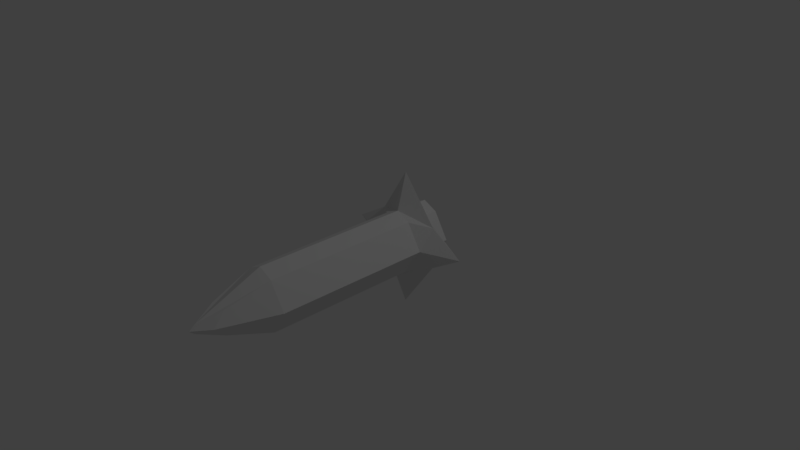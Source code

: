 # Source: Missile.blend  (saved by Blender 2.78.0; exported with 4.5.12 LTS)
import bpy
from mathutils import Matrix  # noqa: F401  (used for matrix-valued properties, if any)

bpy.ops.wm.read_factory_settings(use_empty=True)
scene = bpy.context.scene
scene.name = 'Scene'

# ---- collections
col_collection_1 = bpy.data.collections.new('Collection 1'); scene.collection.children.link(col_collection_1)

# ---- world
world_world = bpy.data.worlds.new('World'); scene.world = world_world
world_world.color = (0.05088, 0.05088, 0.05088)
world_world.use_sun_shadow = False
world_world.sun_shadow_jitter_overblur = 0.0
world_world.cycles.sampling_method = 'MANUAL'

# ---- cameras
cam_camera = bpy.data.cameras.new('Camera')
cam_camera.clip_end = 100.0
cam_camera.lens = 35.0
cam_camera.sensor_width = 32.0
cam_camera.sensor_height = 18.0
cam_camera.ortho_scale = 7.314
cam_camera.dof.focus_distance = 0.0
cam_camera.dof.aperture_fstop = 128.0

# ---- lights
light_lamp = bpy.data.lights.new('Lamp', 'POINT')
light_lamp.transmission_factor = 0.0
light_lamp.cutoff_distance = 30.0
light_lamp.energy = 100.0
light_lamp.shadow_buffer_clip_start = 1.001
light_lamp.shadow_soft_size = 0.1
light_lamp.shadow_maximum_resolution = 0.006
light_lamp.use_absolute_resolution = True

# ---- meshes
me_plane = bpy.data.meshes.new('Plane')
me_plane.from_pydata([(-0.9382, -0.0007975, -0.6967), (0.003949, -0.0007977, -0.6495), (-0.4171, -0.0007976, 1.661), (0.003949, -0.0007979, 1.661), (-0.1548, -0.0005515, 2.424), (0.0001465, -0.0007617, 2.645), (0.003949, -0.0007978, -0.5073), (-0.4171, -0.0007976, -0.5015), (-0.4171, -0.0007975, -0.7976), (0.003949, -0.0007977, -0.7976), (-0.4171, -0.0007976, -0.9976), (0.003949, -0.0007977, -0.9976), (-0.4599, -0.2925, -0.6958), (-0.0004387, -0.9594, -0.647), (-0.2057, -0.3514, 1.664), (-0.0004385, -0.449, 1.664), (-0.1185, -0.1664, 2.252), (-0.0001089, -0.06106, 2.573), (-0.0004386, -0.449, -0.5048), (-0.2057, -0.3514, -0.499), (-0.2057, -0.3514, -0.7951), (-0.0004387, -0.449, -0.7951), (-0.2057, -0.3514, -0.9951), (-0.0004387, -0.449, -0.9951)], [], [(0, 7, 6, 1), (2, 4, 5, 3), (7, 2, 3, 6), (1, 9, 8, 0), (9, 11, 10, 8), (12, 13, 18, 19), (14, 15, 17, 16), (19, 18, 15, 14), (13, 12, 20, 21), (21, 20, 22, 23), (4, 2, 14, 16), (9, 1, 13, 21), (6, 3, 15, 18), (3, 5, 17, 15), (10, 11, 23, 22), (7, 0, 12, 19), (1, 6, 18, 13), (8, 10, 22, 20), (5, 4, 16, 17), (0, 8, 20, 12), (2, 7, 19, 14), (11, 9, 21, 23)])
me_plane.use_remesh_preserve_volume = False
me_plane.use_remesh_preserve_attributes = False
me_plane.use_mirror_vertex_groups = False
me_plane.update()

# ---- objects
ob_plane = bpy.data.objects.new('Plane', me_plane)
ob_lamp = bpy.data.objects.new('Lamp', light_lamp)
ob_camera = bpy.data.objects.new('Camera', cam_camera)

# ---- transforms, parenting, visibility, modifiers, constraints
ob_plane.location = (0.0, 0.0, 0.0)
ob_plane.rotation_euler = (-1.571, 3.142, -3.142)
ob_plane.lineart.crease_threshold = 0.0
_m = ob_plane.modifiers.new('Mirror', 'MIRROR')
_m.use_axis = (True, True, False)
ob_lamp.location = (4.076, 1.005, 5.904)
ob_lamp.rotation_euler = (0.6503, 0.05522, 1.866)
ob_lamp.lock_rotations_4d = False
ob_lamp.empty_display_type = 'ARROWS'
ob_lamp.color = (0.0, 0.0, 0.0, 0.0)
ob_lamp.lineart.crease_threshold = 0.0
ob_camera.location = (7.481, -6.508, 5.344)
ob_camera.rotation_euler = (1.109, 0.0, 0.8149)
ob_camera.lock_rotations_4d = False
ob_camera.empty_display_type = 'ARROWS'
ob_camera.color = (0.0, 0.0, 0.0, 0.0)
ob_camera.display_type = 'WIRE'
ob_camera.lineart.crease_threshold = 0.0

# ---- collection membership
col_collection_1.objects.link(ob_plane)
col_collection_1.objects.link(ob_lamp)
col_collection_1.objects.link(ob_camera)

# ---- scene / render settings (as saved in the file)
scene.camera = ob_camera
scene.frame_start = 1; scene.frame_end = 250; scene.frame_set(1)
scene.render.engine = 'BLENDER_EEVEE_NEXT'
scene.render.resolution_percentage = 50
scene.render.dither_intensity = 0.0
scene.cycles.use_denoising = False
scene.cycles.samples = 128
scene.cycles.sampling_pattern = 'TABULATED_SOBOL'
scene.cycles.light_sampling_threshold = 0.0
scene.cycles.use_adaptive_sampling = False
scene.cycles.use_light_tree = False
scene.cycles.blur_glossy = 0.0
scene.cycles.sample_clamp_indirect = 0.0
scene.view_settings.view_transform = 'Standard'
bpy.context.view_layer.update()
